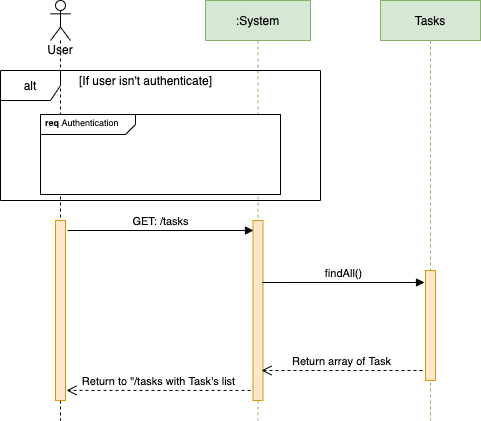

The diagram above was exported from draw.io. Its source (the exported page's mxGraphModel, read from the mxfile embedded in the PNG):
<mxGraphModel dx="1186" dy="624" grid="1" gridSize="10" guides="1" tooltips="1" connect="1" arrows="1" fold="1" page="1" pageScale="1" pageWidth="1169" pageHeight="827" math="0" shadow="0">
  <root>
    <mxCell id="0" />
    <mxCell id="1" parent="0" />
    <mxCell id="T1jtZByzboCHZNOg69DS-2" value="&lt;div style=&quot;text-align: left&quot;&gt;&lt;span&gt;User&lt;/span&gt;&lt;/div&gt;" style="shape=umlLifeline;participant=umlActor;perimeter=lifelinePerimeter;whiteSpace=wrap;html=1;container=1;collapsible=0;recursiveResize=0;verticalAlign=top;spacingTop=36;outlineConnect=0;" parent="1" vertex="1">
      <mxGeometry x="220" y="260" width="20" height="420" as="geometry" />
    </mxCell>
    <mxCell id="T1jtZByzboCHZNOg69DS-5" value="" style="html=1;points=[];perimeter=orthogonalPerimeter;fillColor=#ffe6cc;strokeColor=#d79b00;" parent="T1jtZByzboCHZNOg69DS-2" vertex="1">
      <mxGeometry x="5" y="220" width="10" height="180" as="geometry" />
    </mxCell>
    <mxCell id="T1jtZByzboCHZNOg69DS-3" value=":System" style="shape=umlLifeline;perimeter=lifelinePerimeter;whiteSpace=wrap;html=1;container=1;collapsible=0;recursiveResize=0;outlineConnect=0;fillColor=#d5e8d4;strokeColor=#82b366;" parent="1" vertex="1">
      <mxGeometry x="375" y="260" width="105" height="420" as="geometry" />
    </mxCell>
    <mxCell id="T1jtZByzboCHZNOg69DS-6" value="" style="html=1;points=[];perimeter=orthogonalPerimeter;fillColor=#ffe6cc;strokeColor=#d79b00;" parent="T1jtZByzboCHZNOg69DS-3" vertex="1">
      <mxGeometry x="47.5" y="220" width="10" height="180" as="geometry" />
    </mxCell>
    <mxCell id="T1jtZByzboCHZNOg69DS-4" value="Tasks" style="shape=umlLifeline;perimeter=lifelinePerimeter;whiteSpace=wrap;html=1;container=1;collapsible=0;recursiveResize=0;outlineConnect=0;fillColor=#d5e8d4;strokeColor=#82b366;" parent="1" vertex="1">
      <mxGeometry x="550" y="260" width="100" height="420" as="geometry" />
    </mxCell>
    <mxCell id="T1jtZByzboCHZNOg69DS-7" value="" style="html=1;points=[];perimeter=orthogonalPerimeter;fillColor=#ffe6cc;strokeColor=#d79b00;" parent="T1jtZByzboCHZNOg69DS-4" vertex="1">
      <mxGeometry x="45" y="270" width="10" height="110" as="geometry" />
    </mxCell>
    <mxCell id="T1jtZByzboCHZNOg69DS-27" value="GET: /tasks" style="html=1;verticalAlign=bottom;endArrow=block;" parent="1" edge="1">
      <mxGeometry width="80" relative="1" as="geometry">
        <mxPoint x="237" y="490" as="sourcePoint" />
        <mxPoint x="423" y="490" as="targetPoint" />
      </mxGeometry>
    </mxCell>
    <mxCell id="T1jtZByzboCHZNOg69DS-35" value="&lt;p style=&quot;margin: 4px 0px 0px 5px ; text-align: left ; font-size: 9px&quot;&gt;&lt;b&gt;req &lt;/b&gt;Authentication&lt;/p&gt;" style="html=1;shape=mxgraph.sysml.package;overflow=fill;labelX=95;align=left;spacingLeft=5;verticalAlign=top;spacingTop=-3;" parent="1" vertex="1">
      <mxGeometry x="210" y="374" width="240" height="80" as="geometry" />
    </mxCell>
    <mxCell id="-wlfzkvRIRWb5NjL1vIX-1" value="alt" style="shape=umlFrame;whiteSpace=wrap;html=1;" parent="1" vertex="1">
      <mxGeometry x="170" y="330" width="320" height="130" as="geometry" />
    </mxCell>
    <mxCell id="-wlfzkvRIRWb5NjL1vIX-2" value="[If user isn't authenticate]" style="text;html=1;align=center;verticalAlign=middle;resizable=0;points=[];autosize=1;" parent="1" vertex="1">
      <mxGeometry x="240" y="330" width="150" height="20" as="geometry" />
    </mxCell>
    <mxCell id="s1gzMYRgwB_0VMegMw1t-3" value="findAll()" style="html=1;verticalAlign=bottom;endArrow=block;entryX=-0.1;entryY=0.109;entryDx=0;entryDy=0;entryPerimeter=0;" parent="1" target="T1jtZByzboCHZNOg69DS-7" edge="1">
      <mxGeometry width="80" relative="1" as="geometry">
        <mxPoint x="432" y="542" as="sourcePoint" />
        <mxPoint x="570" y="542" as="targetPoint" />
      </mxGeometry>
    </mxCell>
    <mxCell id="s1gzMYRgwB_0VMegMw1t-5" value="Return array of Task" style="html=1;verticalAlign=bottom;endArrow=open;dashed=1;endSize=8;exitX=-0.3;exitY=0.909;exitDx=0;exitDy=0;exitPerimeter=0;" parent="1" source="T1jtZByzboCHZNOg69DS-7" edge="1">
      <mxGeometry relative="1" as="geometry">
        <mxPoint x="595" y="662" as="sourcePoint" />
        <mxPoint x="431" y="630" as="targetPoint" />
      </mxGeometry>
    </mxCell>
    <mxCell id="eZpG-8tpgwEoinz3u5mG-1" value="Return to &quot;/tasks with Task's list" style="html=1;verticalAlign=bottom;endArrow=open;dashed=1;endSize=8;exitX=-0.25;exitY=0.944;exitDx=0;exitDy=0;exitPerimeter=0;entryX=1.1;entryY=0.944;entryDx=0;entryDy=0;entryPerimeter=0;" parent="1" source="T1jtZByzboCHZNOg69DS-6" target="T1jtZByzboCHZNOg69DS-5" edge="1">
      <mxGeometry relative="1" as="geometry">
        <mxPoint x="400" y="650" as="sourcePoint" />
        <mxPoint x="239" y="650.01" as="targetPoint" />
      </mxGeometry>
    </mxCell>
  </root>
</mxGraphModel>